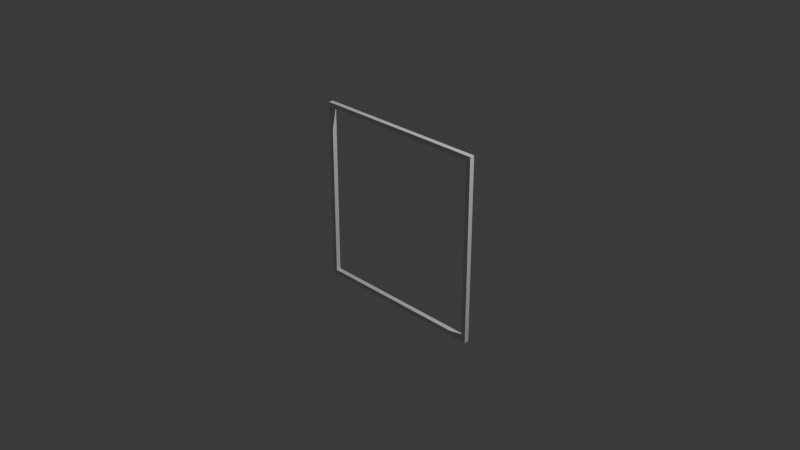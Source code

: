 # Source: frame.blend  (saved by Blender 4.2.66; exported with 4.5.12 LTS)
import bpy
from mathutils import Matrix  # noqa: F401  (used for matrix-valued properties, if any)

bpy.ops.wm.read_factory_settings(use_empty=True)
scene = bpy.context.scene
scene.name = 'Scene'

# ---- collections
col_collection = bpy.data.collections.new('Collection'); scene.collection.children.link(col_collection)

# ---- world
world_world = bpy.data.worlds.new('World'); scene.world = world_world
world_world.use_nodes = True; world_world.node_tree.nodes.clear()
_N = world_world.node_tree.nodes; _L = world_world.node_tree.links
n0 = _N.new('ShaderNodeOutputWorld'); n0.name = 'World Output'; n0.location = (300, 300)
n1 = _N.new('ShaderNodeBackground'); n1.name = 'Background'; n1.location = (10, 300)
n1.inputs[0].default_value = (0.05088, 0.05088, 0.05088, 1.0)
_L.new(n1.outputs[0], n0.inputs[0])
n0.is_active_output = True
world_world.color = (0.05088, 0.05088, 0.05088)
world_world.sun_shadow_jitter_overblur = 0.0

# ---- cameras
cam_camera = bpy.data.cameras.new('Camera')
cam_camera.clip_end = 100.0
cam_camera.ortho_scale = 7.314

# ---- lights
light_light = bpy.data.lights.new('Light', 'POINT')
light_light.energy = 1000.0
light_light.shadow_soft_size = 0.1

# ---- meshes
me_plane = bpy.data.meshes.new('Plane')
me_plane.from_pydata([(-1.0, -1.0, 0.0), (1.0, -1.0, 0.0), (-1.0, 1.0, 0.0), (1.0, 1.0, 0.0), (-0.95, 0.95, 0.0), (-0.95, -0.95, 0.0), (0.95, -0.95, 0.0), (0.95, 0.95, 0.0), (-0.95, 0.95, 0.05), (-0.95, -0.95, 0.05), (0.95, -0.95, 0.05), (0.95, 0.95, 0.05), (-1.0, 1.0, 0.05), (-1.0, -1.0, 0.05), (1.0, -1.0, 0.05), (1.0, 1.0, 0.05)], [], [(9, 8, 12, 13), (5, 0, 2, 4), (6, 1, 0, 5), (7, 3, 1, 6), (4, 2, 3, 7), (10, 9, 13, 14), (11, 10, 14, 15), (8, 11, 15, 12), (0, 1, 14, 13), (4, 7, 11, 8), (6, 5, 9, 10), (1, 3, 15, 14), (2, 0, 13, 12), (7, 6, 10, 11), (5, 4, 8, 9), (3, 2, 12, 15)])
_uv = me_plane.uv_layers.new(name='UVMap')
_uv.uv.foreach_set('vector', [0.025, 0.025, 0.025, 0.975, 0.0, 1.0, 0.0, 0.0, 0.025, 0.025, 0.0, 0.0, 0.0, 1.0, 0.025, 0.975, 0.975, 0.025, 1.0, 0.0, 0.0, 0.0, 0.025, 0.025, 0.975, 0.975, 1.0, 1.0, 1.0, 0.0, 0.975, 0.025, 0.025, 0.975, 0.0, 1.0, 1.0, 1.0, 0.975, 0.975, 0.975, 0.025, 0.025, 0.025, 0.0, 0.0, 1.0, 0.0, 0.975, 0.975, 0.975, 0.025, 1.0, 0.0, 1.0, 1.0, 0.025, 0.975, 0.975, 0.975, 1.0, 1.0, 0.0, 1.0, 0.0, 0.0, 1.0, 0.0, 1.0, 0.0, 0.0, 0.0, 0.025, 0.975, 0.975, 0.975, 0.975, 0.975, 0.025, 0.975, 0.975, 0.025, 0.025, 0.025, 0.025, 0.025, 0.975, 0.025, 1.0, 0.0, 1.0, 1.0, 1.0, 1.0, 1.0, 0.0, 0.0, 1.0, 0.0, 0.0, 0.0, 0.0, 0.0, 1.0, 0.975, 0.975, 0.975, 0.025, 0.975, 0.025, 0.975, 0.975, 0.025, 0.025, 0.025, 0.975, 0.025, 0.975, 0.025, 0.025, 1.0, 1.0, 0.0, 1.0, 0.0, 1.0, 1.0, 1.0])
me_plane.update()

# ---- objects
ob_light = bpy.data.objects.new('Light', light_light)
ob_camera = bpy.data.objects.new('Camera', cam_camera)
ob_plane = bpy.data.objects.new('Plane', me_plane)

# ---- transforms, parenting, visibility, modifiers, constraints
ob_light.location = (4.076, 1.005, 5.904)
ob_light.rotation_euler = (0.6503, 0.05522, 1.866)
ob_light.lock_rotations_4d = False
ob_light.empty_display_type = 'ARROWS'
ob_light.color = (0.0, 0.0, 0.0, 0.0)
ob_light.lineart.crease_threshold = 0.0
ob_camera.location = (7.359, -6.926, 4.958)
ob_camera.rotation_euler = (1.109, 0.0, 0.8149)
ob_camera.lock_rotations_4d = False
ob_camera.empty_display_type = 'ARROWS'
ob_camera.color = (0.0, 0.0, 0.0, 0.0)
ob_camera.display_type = 'WIRE'
ob_camera.lineart.crease_threshold = 0.0
ob_plane.location = (0.0, 0.0, 0.0)
ob_plane.rotation_euler = (1.571, 0.0, 0.0)

# ---- collection membership
col_collection.objects.link(ob_light)
col_collection.objects.link(ob_camera)
col_collection.objects.link(ob_plane)

# ---- scene / render settings (as saved in the file)
scene.camera = ob_camera
scene.frame_start = 1; scene.frame_end = 250; scene.frame_set(1)
scene.render.engine = 'BLENDER_EEVEE_NEXT'
bpy.context.view_layer.update()
